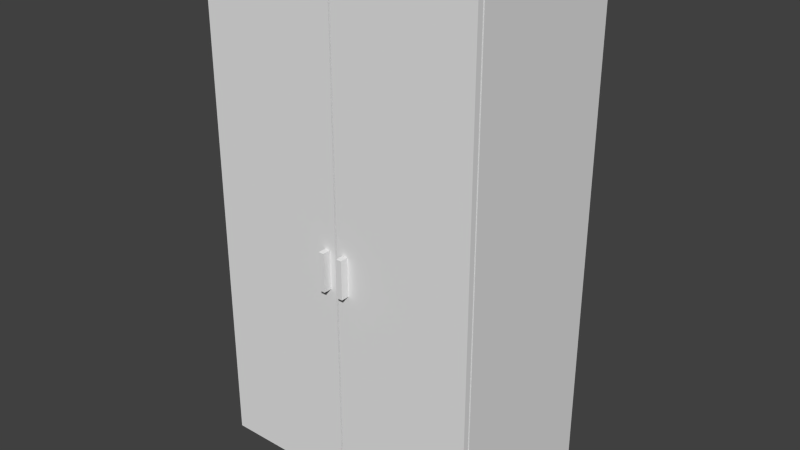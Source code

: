 # Source: Closet2.blend  (saved by Blender 2.70.0; exported with 4.5.12 LTS)
import bpy
from mathutils import Matrix  # noqa: F401  (used for matrix-valued properties, if any)

bpy.ops.wm.read_factory_settings(use_empty=True)
scene = bpy.context.scene
scene.name = 'Scene'

# ---- collections
col_collection_1 = bpy.data.collections.new('Collection 1'); scene.collection.children.link(col_collection_1)

# ---- materials (node trees are filled in below, after node groups)
mat_default_001 = bpy.data.materials.new('Default.001')
mat_default_001.alpha_threshold = 0.0
mat_default_001.use_transparent_shadow = False
mat_default_001.roughness = 0.5
mat_default_001.line_color = (0.0, 0.0, 0.0, 1.0)

# ---- material node trees

# ---- world
world_world = bpy.data.worlds.new('World'); scene.world = world_world
world_world.color = (0.05088, 0.05088, 0.05088)
world_world.use_sun_shadow = False
world_world.sun_shadow_jitter_overblur = 0.0
world_world.cycles.sampling_method = 'MANUAL'
world_world.cycles.sample_map_resolution = 256

# ---- meshes
me_closet01_001 = bpy.data.meshes.new('Closet01.001')
me_closet01_001.from_pydata([(-0.003669, 0.06064, 0.3303), (-0.003669, 1.854, 0.3303), (-0.5, 1.854, 0.3303), (-0.5, 0.06064, 0.3303), (-0.003669, 1.828, 0.3095), (-0.003669, 0.06064, 0.3095), (-0.5, 0.06064, 0.3095), (-0.5, 1.828, 0.3095), (0.5, 0.06064, 0.3303), (0.5, 1.854, 0.3303), (0.003669, 1.854, 0.3303), (0.003669, 0.06064, 0.3303), (0.5, 1.828, 0.3095), (0.5, 0.06064, 0.3095), (0.003669, 0.06064, 0.3095), (0.003669, 1.828, 0.3095), (-0.02668, 0.815, 0.359), (-0.02668, 0.9512, 0.359), (-0.04633, 0.9512, 0.359), (-0.04633, 0.815, 0.359), (-0.04633, 0.815, 0.3), (-0.02668, 0.815, 0.3), (-0.02668, 0.9512, 0.3), (-0.04633, 0.9512, 0.3), (0.04546, 0.815, 0.359), (0.04546, 0.9512, 0.359), (0.02581, 0.9512, 0.359), (0.02581, 0.815, 0.359), (0.02581, 0.815, 0.3), (0.04546, 0.815, 0.3), (0.04546, 0.9512, 0.3), (0.02581, 0.9512, 0.3)], [], [(0, 1, 2, 3), (4, 5, 6, 7), (0, 3, 6, 5), (1, 0, 5, 4), (2, 1, 4, 7), (3, 2, 7, 6), (8, 9, 10, 11), (12, 13, 14, 15), (8, 11, 14, 13), (9, 8, 13, 12), (10, 9, 12, 15), (11, 10, 15, 14), (16, 17, 18, 19), (16, 19, 20, 21), (17, 16, 21, 22), (18, 17, 22, 23), (19, 18, 23, 20), (24, 25, 26, 27), (24, 27, 28, 29), (25, 24, 29, 30), (26, 25, 30, 31), (27, 26, 31, 28)])
_uv = me_closet01_001.uv_layers.new(name='UVMap')
_uv.uv.foreach_set('vector', [0.4799, 0.867, 0.4799, 0.0, 0.7198, 0.0, 0.7198, 0.867, 7.473e-08, 0.8543, 0.0, 2.161e-08, 0.2399, 0.0, 0.2399, 0.8543, 0.7198, 0.8771, 0.4799, 0.8771, 0.4799, 0.867, 0.7198, 0.867, 0.9899, 0.0, 0.9899, 0.867, 0.9799, 0.867, 0.9799, 0.01275, 0.2399, 0.867, 7.586e-08, 0.867, 7.473e-08, 0.8543, 0.2399, 0.8543, 0.9698, 0.0, 0.9698, 0.867, 0.9597, 0.8543, 0.9597, 0.0, 0.7198, 0.867, 0.7198, 0.0, 0.9597, 0.0, 0.9597, 0.867, 0.2399, 0.8543, 0.2399, 2.161e-08, 0.4799, 0.0, 0.4799, 0.8543, 0.4799, 0.8771, 0.2399, 0.8771, 0.2399, 0.867, 0.4799, 0.867, 0.9799, 0.0, 0.9799, 0.867, 0.9698, 0.867, 0.9698, 0.01275, 0.4799, 0.867, 0.2399, 0.867, 0.2399, 0.8543, 0.4799, 0.8543, 1.0, 0.0, 1.0, 0.867, 0.9899, 0.8543, 0.9899, 0.0, 0.8521, 0.9328, 0.8521, 0.867, 0.8616, 0.867, 0.8616, 0.9328, 0.8901, 0.8955, 0.8806, 0.8955, 0.8806, 0.867, 0.8901, 0.867, 0.7483, 0.867, 0.7483, 0.9328, 0.7198, 0.9328, 0.7198, 0.867, 0.8806, 0.8955, 0.8711, 0.8955, 0.8711, 0.867, 0.8806, 0.867, 0.8426, 0.8955, 0.7768, 0.8955, 0.7768, 0.867, 0.8426, 0.867, 0.8426, 0.9328, 0.8426, 0.867, 0.8521, 0.867, 0.8521, 0.9328, 0.06581, 0.8765, 0.06581, 0.867, 0.09433, 0.867, 0.09433, 0.8765, 0.7768, 0.867, 0.7768, 0.9328, 0.7483, 0.9328, 0.7483, 0.867, 0.8711, 0.8955, 0.8616, 0.8955, 0.8616, 0.867, 0.8711, 0.867, 0.06581, 0.8955, 0.0, 0.8955, 0.0, 0.867, 0.06581, 0.867])
me_closet01_001.materials.append(mat_default_001)
me_closet01_001.use_remesh_preserve_volume = False
me_closet01_001.use_remesh_preserve_attributes = False
me_closet01_001.use_mirror_vertex_groups = False
me_closet01_001.update()
me_closet01 = bpy.data.meshes.new('Closet01')
me_closet01.from_pydata([(0.5, 1.859, -0.3034), (0.5, 0.05141, -0.3034), (-0.5, 0.05141, -0.3034), (-0.5, 1.859, -0.3034), (0.5, 0.05141, 0.3034), (0.5, 1.859, 0.3034), (-0.5, 1.859, 0.3034), (-0.5, 0.05141, 0.3034), (0.4737, -0.001315, 0.2771), (-0.4737, -0.001315, 0.2771), (-0.4737, -0.001315, -0.2771), (0.4737, -0.001315, -0.2771), (0.4737, 0.05141, 0.2771), (-0.4737, 0.05141, 0.2771), (-0.4737, 0.05141, -0.2771), (0.4737, 0.05141, -0.2771)], [], [(0, 1, 2, 3), (4, 5, 6, 7), (4, 7, 2, 1), (1, 0, 5, 4), (0, 3, 6, 5), (7, 6, 3, 2), (8, 9, 10, 11), (12, 13, 9, 8), (13, 14, 10, 9), (14, 15, 11, 10), (15, 12, 8, 11)])
_uv = me_closet01.uv_layers.new(name='UVMap')
_uv.uv.foreach_set('vector', [0.0, 0.331, 0.5983, 0.331, 0.5983, 0.6621, 0.0, 0.6621, 0.0, 7.892e-08, 0.5983, 0.0, 0.5983, 0.331, 5.426e-08, 0.331, 0.6621, 0.8629, 0.331, 0.8629, 0.331, 0.6621, 0.6621, 0.6621, 0.5983, 0.5983, 0.5983, 0.0, 0.7991, 0.0, 0.7991, 0.5983, 0.331, 0.8629, 1.973e-08, 0.8629, 0.0, 0.6621, 0.331, 0.6621, 1.0, 0.0, 1.0, 0.5983, 0.7991, 0.5983, 0.7991, 0.0, 0.9756, 0.8455, 0.6621, 0.8455, 0.6621, 0.6621, 0.9756, 0.6621, 0.6446, 0.8804, 0.331, 0.8804, 0.331, 0.8629, 0.6446, 0.8629, 0.7817, 0.6157, 0.5983, 0.6157, 0.5983, 0.5983, 0.7817, 0.5983, 0.0, 0.8629, 0.3136, 0.8629, 0.3136, 0.8804, 0.0, 0.8804, 0.9931, 0.6621, 0.9931, 0.8455, 0.9756, 0.8455, 0.9756, 0.6621])
me_closet01.materials.append(mat_default_001)
me_closet01.use_remesh_preserve_volume = False
me_closet01.use_remesh_preserve_attributes = False
me_closet01.use_mirror_vertex_groups = False
me_closet01.update()

# ---- objects
ob_doors = bpy.data.objects.new('Doors', me_closet01_001)
ob_closet = bpy.data.objects.new('Closet', me_closet01)

# ---- transforms, parenting, visibility, modifiers, constraints
ob_doors.location = (0.0, 0.0, 0.0)
ob_doors.rotation_euler = (1.571, -0.0, 0.0)
ob_doors.lineart.crease_threshold = 0.0
ob_closet.location = (0.0, 0.0, 0.0)
ob_closet.rotation_euler = (1.571, -0.0, 0.0)
ob_closet.lineart.crease_threshold = 0.0

# ---- collection membership
col_collection_1.objects.link(ob_doors)
col_collection_1.objects.link(ob_closet)

# ---- scene / render settings (as saved in the file)
scene.frame_start = 1; scene.frame_end = 250; scene.frame_set(1)
scene.render.engine = 'BLENDER_EEVEE_NEXT'
scene.render.resolution_percentage = 50
scene.render.dither_intensity = 0.0
scene.cycles.use_denoising = False
scene.cycles.samples = 10
scene.cycles.sampling_pattern = 'TABULATED_SOBOL'
scene.cycles.light_sampling_threshold = 0.0
scene.cycles.use_adaptive_sampling = False
scene.cycles.use_light_tree = False
scene.cycles.blur_glossy = 0.0
scene.cycles.volume_bounces = 1
scene.cycles.pixel_filter_type = 'GAUSSIAN'
scene.cycles.sample_clamp_indirect = 0.0
scene.view_settings.view_transform = 'Standard'
bpy.context.view_layer.update()

# ---- added for rendering (the .blend has no active camera and no usable light): camera, sun
cam_auto = bpy.data.cameras.new('AutoCamera')
cam_auto.lens = 50.0
cam_auto.sensor_width = 36.0
cam_auto.clip_end = 1000.0
ob_auto_camera = bpy.data.objects.new('AutoCamera', cam_auto)
scene.collection.objects.link(ob_auto_camera)
ob_auto_camera.location = (2.04775, -2.48509, 2.5669)
ob_auto_camera.rotation_euler = (1.09748, -7.21219e-08, 0.694738)
scene.camera = ob_auto_camera
light_auto_sun = bpy.data.lights.new('AutoSun', 'SUN')
light_auto_sun.energy = 3.0
light_auto_sun.angle = 0.0523599
ob_auto_sun = bpy.data.objects.new('AutoSun', light_auto_sun)
scene.collection.objects.link(ob_auto_sun)
ob_auto_sun.rotation_euler = (0.872665, 0.174533, 0.523599)
bpy.context.view_layer.update()
